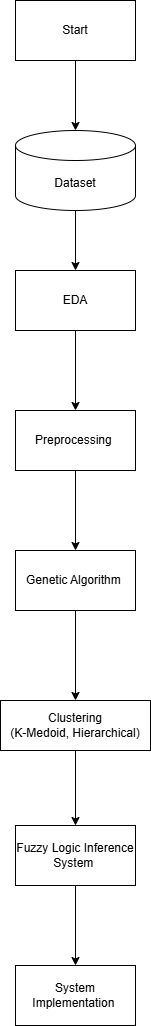

The diagram above was exported from draw.io. Its source (the exported page's mxGraphModel, read from the mxfile embedded in the PNG):
<mxGraphModel dx="2359" dy="908" grid="1" gridSize="10" guides="1" tooltips="1" connect="1" arrows="1" fold="1" page="1" pageScale="1" pageWidth="827" pageHeight="1169" math="0" shadow="0">
  <root>
    <mxCell id="0" />
    <mxCell id="1" parent="0" />
    <mxCell id="KZepxqD4D4eQ7t-W6fk_-2" parent="1" style="rounded=0;whiteSpace=wrap;html=1;" value="Start" vertex="1">
      <mxGeometry height="60" width="120" x="-400" y="20" as="geometry" />
    </mxCell>
    <mxCell id="KZepxqD4D4eQ7t-W6fk_-3" edge="1" parent="1" source="KZepxqD4D4eQ7t-W6fk_-2" style="endArrow=classic;html=1;rounded=0;exitX=0.5;exitY=1;exitDx=0;exitDy=0;entryX=0.5;entryY=0;entryDx=0;entryDy=0;entryPerimeter=0;" target="KZepxqD4D4eQ7t-W6fk_-4" value="">
      <mxGeometry height="50" relative="1" width="50" as="geometry">
        <mxPoint x="-410.0000000000002" y="80" as="sourcePoint" />
        <mxPoint x="-350" y="140" as="targetPoint" />
      </mxGeometry>
    </mxCell>
    <mxCell id="KZepxqD4D4eQ7t-W6fk_-4" parent="1" style="shape=cylinder3;whiteSpace=wrap;html=1;boundedLbl=1;backgroundOutline=1;size=15;" value="Dataset" vertex="1">
      <mxGeometry height="80" width="120" x="-400" y="150" as="geometry" />
    </mxCell>
    <mxCell id="KZepxqD4D4eQ7t-W6fk_-6" edge="1" parent="1" source="KZepxqD4D4eQ7t-W6fk_-4" style="endArrow=classic;html=1;rounded=0;exitX=0.5;exitY=1;exitDx=0;exitDy=0;exitPerimeter=0;" value="">
      <mxGeometry height="50" relative="1" width="50" as="geometry">
        <mxPoint x="-350" y="220" as="sourcePoint" />
        <mxPoint x="-340" y="290" as="targetPoint" />
      </mxGeometry>
    </mxCell>
    <mxCell id="KZepxqD4D4eQ7t-W6fk_-11" edge="1" parent="1" source="KZepxqD4D4eQ7t-W6fk_-7" style="edgeStyle=orthogonalEdgeStyle;rounded=0;orthogonalLoop=1;jettySize=auto;html=1;" target="KZepxqD4D4eQ7t-W6fk_-10" value="">
      <mxGeometry relative="1" as="geometry" />
    </mxCell>
    <mxCell id="KZepxqD4D4eQ7t-W6fk_-7" parent="1" style="rounded=0;whiteSpace=wrap;html=1;" value="EDA" vertex="1">
      <mxGeometry height="60" width="120" x="-400" y="290" as="geometry" />
    </mxCell>
    <mxCell id="KZepxqD4D4eQ7t-W6fk_-13" edge="1" parent="1" source="KZepxqD4D4eQ7t-W6fk_-10" style="edgeStyle=orthogonalEdgeStyle;rounded=0;orthogonalLoop=1;jettySize=auto;html=1;" target="KZepxqD4D4eQ7t-W6fk_-12" value="">
      <mxGeometry relative="1" as="geometry" />
    </mxCell>
    <mxCell id="KZepxqD4D4eQ7t-W6fk_-10" parent="1" style="whiteSpace=wrap;html=1;rounded=0;" value="Preprocessing&amp;nbsp;" vertex="1">
      <mxGeometry height="60" width="120" x="-400" y="430" as="geometry" />
    </mxCell>
    <mxCell id="KZepxqD4D4eQ7t-W6fk_-33" edge="1" parent="1" source="KZepxqD4D4eQ7t-W6fk_-12" style="edgeStyle=orthogonalEdgeStyle;rounded=0;orthogonalLoop=1;jettySize=auto;html=1;" target="KZepxqD4D4eQ7t-W6fk_-14" value="">
      <mxGeometry relative="1" as="geometry" />
    </mxCell>
    <mxCell id="KZepxqD4D4eQ7t-W6fk_-12" parent="1" style="rounded=0;whiteSpace=wrap;html=1;" value="Genetic Algorithm&amp;nbsp;" vertex="1">
      <mxGeometry height="60" width="120" x="-400" y="570" as="geometry" />
    </mxCell>
    <mxCell id="KZepxqD4D4eQ7t-W6fk_-35" edge="1" parent="1" source="KZepxqD4D4eQ7t-W6fk_-14" style="edgeStyle=orthogonalEdgeStyle;rounded=0;orthogonalLoop=1;jettySize=auto;html=1;" target="KZepxqD4D4eQ7t-W6fk_-34" value="">
      <mxGeometry relative="1" as="geometry" />
    </mxCell>
    <mxCell id="KZepxqD4D4eQ7t-W6fk_-14" parent="1" style="rounded=0;whiteSpace=wrap;html=1;" value="Clustering&lt;div&gt;(K-Medoid, Hierarchical)&lt;/div&gt;" vertex="1">
      <mxGeometry height="50" width="150" x="-415" y="720" as="geometry" />
    </mxCell>
    <mxCell id="KZepxqD4D4eQ7t-W6fk_-41" edge="1" parent="1" source="KZepxqD4D4eQ7t-W6fk_-34" style="edgeStyle=orthogonalEdgeStyle;rounded=0;orthogonalLoop=1;jettySize=auto;html=1;" target="KZepxqD4D4eQ7t-W6fk_-40" value="">
      <mxGeometry relative="1" as="geometry" />
    </mxCell>
    <mxCell id="KZepxqD4D4eQ7t-W6fk_-34" parent="1" style="rounded=0;whiteSpace=wrap;html=1;" value="Fuzzy Logic Inference System&amp;nbsp;" vertex="1">
      <mxGeometry height="60" width="120" x="-400" y="845" as="geometry" />
    </mxCell>
    <mxCell id="KZepxqD4D4eQ7t-W6fk_-40" parent="1" style="rounded=0;whiteSpace=wrap;html=1;" value="System Implementation&amp;nbsp;" vertex="1">
      <mxGeometry height="60" width="120" x="-400" y="985" as="geometry" />
    </mxCell>
  </root>
</mxGraphModel>